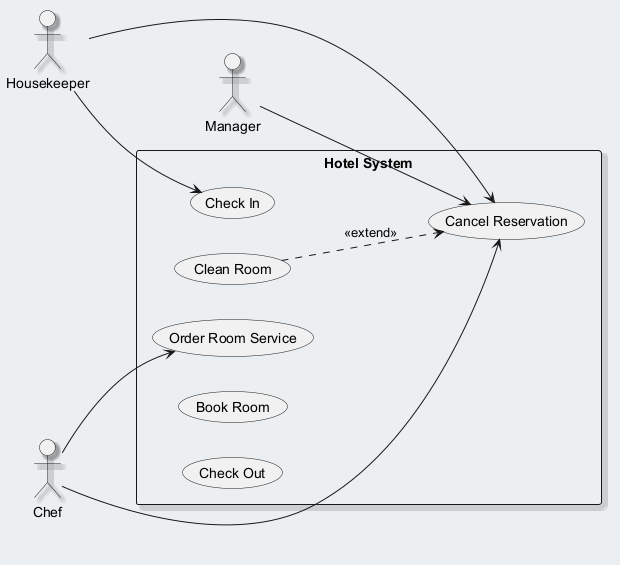

The diagram above was rendered by PlantUML. Its source (embedded in the PNG):
@startuml
skinparam backgroundColor #ECEFF1
skinparam classBackgroundColor #FFFFFF
skinparam classBorderColor #455A64
skinparam shadowing true
left to right direction
actor "Manager" as Manager
actor "Housekeeper" as Housekeeper
actor "Chef" as Chef
rectangle "Hotel System" {
  usecase "Check In" as UC_CheckIn
  usecase "Cancel Reservation" as UC_CancelReservation
  usecase "Clean Room" as UC_CleanRoom
  usecase "Order Room Service" as UC_OrderRoomService
  usecase "Book Room" as UC_BookRoom
  usecase "Check Out" as UC_CheckOut
}
Manager --> UC_CancelReservation
Housekeeper --> UC_CancelReservation
Housekeeper --> UC_CheckIn
Chef --> UC_CancelReservation
Chef --> UC_OrderRoomService
UC_CleanRoom ..> UC_CancelReservation : <<extend>>
@enduml